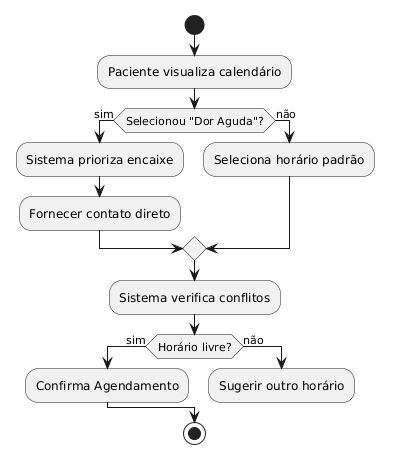

The diagram above was rendered by PlantUML. Its source (embedded in the PNG):
@startuml
start
:Paciente visualiza calendário;
if (Selecionou "Dor Aguda"?) then (sim)
  :Sistema prioriza encaixe;
  :Fornecer contato direto;
else (não)
  :Seleciona horário padrão;
endif
:Sistema verifica conflitos;
if (Horário livre?) then (sim)
  :Confirma Agendamento;
else (não)
  :Sugerir outro horário;
  detach
endif
stop
@enduml